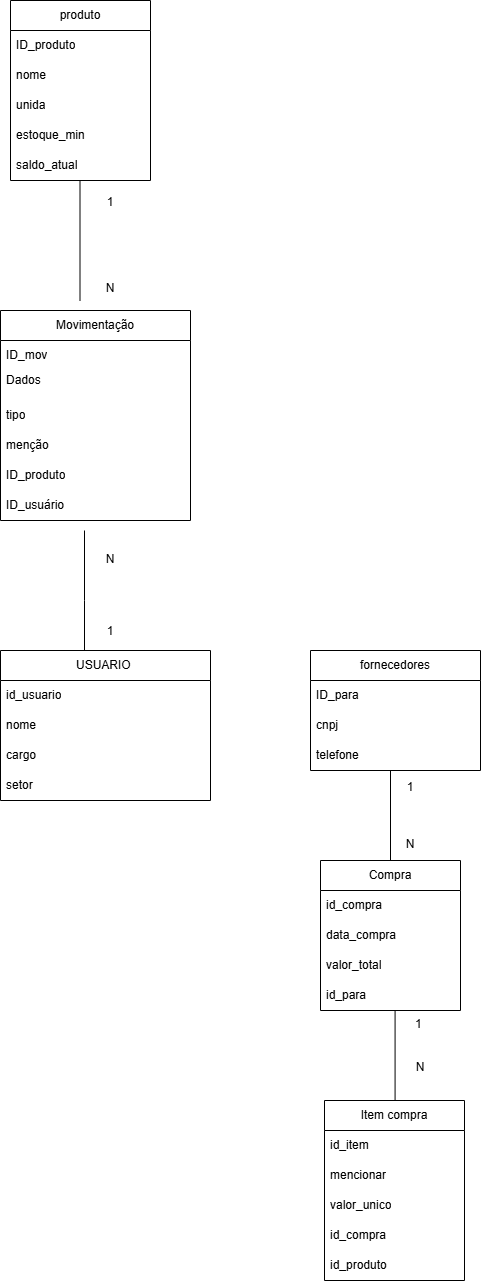

The diagram above was exported from draw.io. Its source (the exported page's mxGraphModel, read from the mxfile embedded in the PNG):
<mxGraphModel dx="1106" dy="710" grid="1" gridSize="10" guides="1" tooltips="1" connect="1" arrows="1" fold="1" page="1" pageScale="1" pageWidth="827" pageHeight="1169" math="0" shadow="0">
  <root>
    <mxCell id="0" />
    <mxCell id="1" parent="0" />
    <mxCell id="H7Dc-1gBGzcNLzasgucv-1" parent="1" style="swimlane;fontStyle=0;childLayout=stackLayout;horizontal=1;startSize=30;horizontalStack=0;resizeParent=1;resizeParentMax=0;resizeLast=0;collapsible=1;marginBottom=0;whiteSpace=wrap;html=1;" value="produto" vertex="1">
      <mxGeometry height="180" width="140" x="30" y="40" as="geometry" />
    </mxCell>
    <mxCell id="H7Dc-1gBGzcNLzasgucv-2" parent="H7Dc-1gBGzcNLzasgucv-1" style="text;strokeColor=none;fillColor=none;align=left;verticalAlign=middle;spacingLeft=4;spacingRight=4;overflow=hidden;points=[[0,0.5],[1,0.5]];portConstraint=eastwest;rotatable=0;whiteSpace=wrap;html=1;" value="ID_produto" vertex="1">
      <mxGeometry height="30" width="140" y="30" as="geometry" />
    </mxCell>
    <mxCell id="H7Dc-1gBGzcNLzasgucv-3" parent="H7Dc-1gBGzcNLzasgucv-1" style="text;strokeColor=none;fillColor=none;align=left;verticalAlign=middle;spacingLeft=4;spacingRight=4;overflow=hidden;points=[[0,0.5],[1,0.5]];portConstraint=eastwest;rotatable=0;whiteSpace=wrap;html=1;" value="nome" vertex="1">
      <mxGeometry height="30" width="140" y="60" as="geometry" />
    </mxCell>
    <mxCell id="H7Dc-1gBGzcNLzasgucv-7" parent="H7Dc-1gBGzcNLzasgucv-1" style="text;strokeColor=none;fillColor=none;align=left;verticalAlign=middle;spacingLeft=4;spacingRight=4;overflow=hidden;points=[[0,0.5],[1,0.5]];portConstraint=eastwest;rotatable=0;whiteSpace=wrap;html=1;" value="unida" vertex="1">
      <mxGeometry height="30" width="140" y="90" as="geometry" />
    </mxCell>
    <mxCell id="H7Dc-1gBGzcNLzasgucv-8" parent="H7Dc-1gBGzcNLzasgucv-1" style="text;strokeColor=none;fillColor=none;align=left;verticalAlign=middle;spacingLeft=4;spacingRight=4;overflow=hidden;points=[[0,0.5],[1,0.5]];portConstraint=eastwest;rotatable=0;whiteSpace=wrap;html=1;" value="estoque_min" vertex="1">
      <mxGeometry height="30" width="140" y="120" as="geometry" />
    </mxCell>
    <mxCell id="H7Dc-1gBGzcNLzasgucv-9" parent="H7Dc-1gBGzcNLzasgucv-1" style="text;strokeColor=none;fillColor=none;align=left;verticalAlign=middle;spacingLeft=4;spacingRight=4;overflow=hidden;points=[[0,0.5],[1,0.5]];portConstraint=eastwest;rotatable=0;whiteSpace=wrap;html=1;" value="saldo_atual" vertex="1">
      <mxGeometry height="30" width="140" y="150" as="geometry" />
    </mxCell>
    <mxCell id="H7Dc-1gBGzcNLzasgucv-14" edge="1" parent="1" style="endArrow=none;html=1;rounded=0;" value="">
      <mxGeometry height="50" relative="1" width="50" as="geometry">
        <mxPoint x="99.5" y="340" as="sourcePoint" />
        <mxPoint x="99.5" y="220" as="targetPoint" />
      </mxGeometry>
    </mxCell>
    <mxCell id="H7Dc-1gBGzcNLzasgucv-15" parent="1" style="text;html=1;whiteSpace=wrap;strokeColor=none;fillColor=none;align=center;verticalAlign=middle;rounded=0;" value="1&lt;div&gt;&lt;br&gt;&lt;/div&gt;&lt;div&gt;&lt;br&gt;&lt;/div&gt;&lt;div&gt;&lt;br&gt;&lt;/div&gt;&lt;div&gt;&lt;br&gt;&lt;/div&gt;&lt;div&gt;&lt;br&gt;&lt;/div&gt;&lt;div&gt;N&lt;/div&gt;" vertex="1">
      <mxGeometry height="30" width="60" x="100" y="270" as="geometry" />
    </mxCell>
    <mxCell id="H7Dc-1gBGzcNLzasgucv-18" parent="1" style="swimlane;fontStyle=0;childLayout=stackLayout;horizontal=1;startSize=30;horizontalStack=0;resizeParent=1;resizeParentMax=0;resizeLast=0;collapsible=1;marginBottom=0;whiteSpace=wrap;html=1;" value="Movimentação" vertex="1">
      <mxGeometry height="210" width="190" x="20" y="350" as="geometry" />
    </mxCell>
    <mxCell id="H7Dc-1gBGzcNLzasgucv-19" parent="H7Dc-1gBGzcNLzasgucv-18" style="text;strokeColor=none;fillColor=none;align=left;verticalAlign=middle;spacingLeft=4;spacingRight=4;overflow=hidden;points=[[0,0.5],[1,0.5]];portConstraint=eastwest;rotatable=0;whiteSpace=wrap;html=1;" value="ID_mov" vertex="1">
      <mxGeometry height="30" width="190" y="30" as="geometry" />
    </mxCell>
    <mxCell id="H7Dc-1gBGzcNLzasgucv-22" parent="H7Dc-1gBGzcNLzasgucv-18" style="text;strokeColor=none;fillColor=none;align=left;verticalAlign=middle;spacingLeft=4;spacingRight=4;overflow=hidden;points=[[0,0.5],[1,0.5]];portConstraint=eastwest;rotatable=0;whiteSpace=wrap;html=1;" value="Dados&lt;div&gt;&lt;br&gt;&lt;/div&gt;" vertex="1">
      <mxGeometry height="30" width="190" y="60" as="geometry" />
    </mxCell>
    <mxCell id="H7Dc-1gBGzcNLzasgucv-23" parent="H7Dc-1gBGzcNLzasgucv-18" style="text;strokeColor=none;fillColor=none;align=left;verticalAlign=middle;spacingLeft=4;spacingRight=4;overflow=hidden;points=[[0,0.5],[1,0.5]];portConstraint=eastwest;rotatable=0;whiteSpace=wrap;html=1;" value="tipo" vertex="1">
      <mxGeometry height="30" width="190" y="90" as="geometry" />
    </mxCell>
    <mxCell id="H7Dc-1gBGzcNLzasgucv-24" parent="H7Dc-1gBGzcNLzasgucv-18" style="text;strokeColor=none;fillColor=none;align=left;verticalAlign=middle;spacingLeft=4;spacingRight=4;overflow=hidden;points=[[0,0.5],[1,0.5]];portConstraint=eastwest;rotatable=0;whiteSpace=wrap;html=1;" value="menção" vertex="1">
      <mxGeometry height="30" width="190" y="120" as="geometry" />
    </mxCell>
    <mxCell id="H7Dc-1gBGzcNLzasgucv-25" parent="H7Dc-1gBGzcNLzasgucv-18" style="text;strokeColor=none;fillColor=none;align=left;verticalAlign=middle;spacingLeft=4;spacingRight=4;overflow=hidden;points=[[0,0.5],[1,0.5]];portConstraint=eastwest;rotatable=0;whiteSpace=wrap;html=1;" value="ID_produto" vertex="1">
      <mxGeometry height="30" width="190" y="150" as="geometry" />
    </mxCell>
    <mxCell id="H7Dc-1gBGzcNLzasgucv-26" parent="H7Dc-1gBGzcNLzasgucv-18" style="text;strokeColor=none;fillColor=none;align=left;verticalAlign=middle;spacingLeft=4;spacingRight=4;overflow=hidden;points=[[0,0.5],[1,0.5]];portConstraint=eastwest;rotatable=0;whiteSpace=wrap;html=1;" value="ID_usuário" vertex="1">
      <mxGeometry height="30" width="190" y="180" as="geometry" />
    </mxCell>
    <mxCell id="H7Dc-1gBGzcNLzasgucv-27" edge="1" parent="1" style="endArrow=none;html=1;rounded=0;" value="">
      <mxGeometry height="50" relative="1" width="50" as="geometry">
        <Array as="points">
          <mxPoint x="104" y="640" />
        </Array>
        <mxPoint x="104" y="700" as="sourcePoint" />
        <mxPoint x="104" y="570" as="targetPoint" />
      </mxGeometry>
    </mxCell>
    <mxCell id="H7Dc-1gBGzcNLzasgucv-28" parent="1" style="text;html=1;whiteSpace=wrap;strokeColor=none;fillColor=none;align=center;verticalAlign=middle;rounded=0;" value="N&lt;div&gt;&lt;br&gt;&lt;/div&gt;&lt;div&gt;&lt;br&gt;&lt;/div&gt;&lt;div&gt;&lt;br&gt;&lt;/div&gt;&lt;div&gt;&lt;br&gt;&lt;/div&gt;&lt;div&gt;1&lt;/div&gt;" vertex="1">
      <mxGeometry height="30" width="60" x="100" y="620" as="geometry" />
    </mxCell>
    <mxCell id="H7Dc-1gBGzcNLzasgucv-30" parent="1" style="swimlane;fontStyle=0;childLayout=stackLayout;horizontal=1;startSize=30;horizontalStack=0;resizeParent=1;resizeParentMax=0;resizeLast=0;collapsible=1;marginBottom=0;whiteSpace=wrap;html=1;" value="&lt;span style=&quot;text-align: left;&quot;&gt;USUARIO&amp;nbsp;&lt;/span&gt;" vertex="1">
      <mxGeometry height="150" width="210" x="20" y="690" as="geometry" />
    </mxCell>
    <mxCell id="H7Dc-1gBGzcNLzasgucv-31" parent="H7Dc-1gBGzcNLzasgucv-30" style="text;strokeColor=none;fillColor=none;align=left;verticalAlign=middle;spacingLeft=4;spacingRight=4;overflow=hidden;points=[[0,0.5],[1,0.5]];portConstraint=eastwest;rotatable=0;whiteSpace=wrap;html=1;" value="id_usuario" vertex="1">
      <mxGeometry height="30" width="210" y="30" as="geometry" />
    </mxCell>
    <mxCell id="H7Dc-1gBGzcNLzasgucv-34" parent="H7Dc-1gBGzcNLzasgucv-30" style="text;strokeColor=none;fillColor=none;align=left;verticalAlign=middle;spacingLeft=4;spacingRight=4;overflow=hidden;points=[[0,0.5],[1,0.5]];portConstraint=eastwest;rotatable=0;whiteSpace=wrap;html=1;" value="nome&amp;nbsp;" vertex="1">
      <mxGeometry height="30" width="210" y="60" as="geometry" />
    </mxCell>
    <mxCell id="H7Dc-1gBGzcNLzasgucv-35" parent="H7Dc-1gBGzcNLzasgucv-30" style="text;strokeColor=none;fillColor=none;align=left;verticalAlign=middle;spacingLeft=4;spacingRight=4;overflow=hidden;points=[[0,0.5],[1,0.5]];portConstraint=eastwest;rotatable=0;whiteSpace=wrap;html=1;" value="cargo&amp;nbsp;" vertex="1">
      <mxGeometry height="30" width="210" y="90" as="geometry" />
    </mxCell>
    <mxCell id="H7Dc-1gBGzcNLzasgucv-36" parent="H7Dc-1gBGzcNLzasgucv-30" style="text;strokeColor=none;fillColor=none;align=left;verticalAlign=middle;spacingLeft=4;spacingRight=4;overflow=hidden;points=[[0,0.5],[1,0.5]];portConstraint=eastwest;rotatable=0;whiteSpace=wrap;html=1;" value="setor&amp;nbsp;" vertex="1">
      <mxGeometry height="30" width="210" y="120" as="geometry" />
    </mxCell>
    <mxCell id="H7Dc-1gBGzcNLzasgucv-39" parent="1" style="swimlane;fontStyle=0;childLayout=stackLayout;horizontal=1;startSize=30;horizontalStack=0;resizeParent=1;resizeParentMax=0;resizeLast=0;collapsible=1;marginBottom=0;whiteSpace=wrap;html=1;" value="fornecedores" vertex="1">
      <mxGeometry height="120" width="170" x="330" y="690" as="geometry" />
    </mxCell>
    <mxCell id="H7Dc-1gBGzcNLzasgucv-40" parent="H7Dc-1gBGzcNLzasgucv-39" style="text;strokeColor=none;fillColor=none;align=left;verticalAlign=middle;spacingLeft=4;spacingRight=4;overflow=hidden;points=[[0,0.5],[1,0.5]];portConstraint=eastwest;rotatable=0;whiteSpace=wrap;html=1;" value="ID_para" vertex="1">
      <mxGeometry height="30" width="170" y="30" as="geometry" />
    </mxCell>
    <mxCell id="H7Dc-1gBGzcNLzasgucv-43" parent="H7Dc-1gBGzcNLzasgucv-39" style="text;strokeColor=none;fillColor=none;align=left;verticalAlign=middle;spacingLeft=4;spacingRight=4;overflow=hidden;points=[[0,0.5],[1,0.5]];portConstraint=eastwest;rotatable=0;whiteSpace=wrap;html=1;" value="cnpj" vertex="1">
      <mxGeometry height="30" width="170" y="60" as="geometry" />
    </mxCell>
    <mxCell id="H7Dc-1gBGzcNLzasgucv-44" parent="H7Dc-1gBGzcNLzasgucv-39" style="text;strokeColor=none;fillColor=none;align=left;verticalAlign=middle;spacingLeft=4;spacingRight=4;overflow=hidden;points=[[0,0.5],[1,0.5]];portConstraint=eastwest;rotatable=0;whiteSpace=wrap;html=1;" value="telefone" vertex="1">
      <mxGeometry height="30" width="170" y="90" as="geometry" />
    </mxCell>
    <mxCell id="H7Dc-1gBGzcNLzasgucv-47" edge="1" parent="1" style="endArrow=none;html=1;rounded=0;" value="">
      <mxGeometry height="50" relative="1" width="50" as="geometry">
        <mxPoint x="410" y="900" as="sourcePoint" />
        <mxPoint x="410" y="810" as="targetPoint" />
      </mxGeometry>
    </mxCell>
    <mxCell id="H7Dc-1gBGzcNLzasgucv-48" parent="1" style="text;html=1;whiteSpace=wrap;strokeColor=none;fillColor=none;align=center;verticalAlign=middle;rounded=0;" value="1&lt;div&gt;&lt;br&gt;&lt;/div&gt;&lt;div&gt;&lt;br&gt;&lt;/div&gt;&lt;div&gt;&lt;br&gt;&lt;/div&gt;&lt;div&gt;N&lt;/div&gt;" vertex="1">
      <mxGeometry height="30" width="60" x="400" y="840" as="geometry" />
    </mxCell>
    <mxCell id="H7Dc-1gBGzcNLzasgucv-51" parent="1" style="swimlane;fontStyle=0;childLayout=stackLayout;horizontal=1;startSize=30;horizontalStack=0;resizeParent=1;resizeParentMax=0;resizeLast=0;collapsible=1;marginBottom=0;whiteSpace=wrap;html=1;" value="Compra" vertex="1">
      <mxGeometry height="150" width="140" x="340" y="900" as="geometry" />
    </mxCell>
    <mxCell id="H7Dc-1gBGzcNLzasgucv-52" parent="H7Dc-1gBGzcNLzasgucv-51" style="text;strokeColor=none;fillColor=none;align=left;verticalAlign=middle;spacingLeft=4;spacingRight=4;overflow=hidden;points=[[0,0.5],[1,0.5]];portConstraint=eastwest;rotatable=0;whiteSpace=wrap;html=1;" value="id_compra" vertex="1">
      <mxGeometry height="30" width="140" y="30" as="geometry" />
    </mxCell>
    <mxCell id="H7Dc-1gBGzcNLzasgucv-55" parent="H7Dc-1gBGzcNLzasgucv-51" style="text;strokeColor=none;fillColor=none;align=left;verticalAlign=middle;spacingLeft=4;spacingRight=4;overflow=hidden;points=[[0,0.5],[1,0.5]];portConstraint=eastwest;rotatable=0;whiteSpace=wrap;html=1;" value="data_compra" vertex="1">
      <mxGeometry height="30" width="140" y="60" as="geometry" />
    </mxCell>
    <mxCell id="H7Dc-1gBGzcNLzasgucv-56" parent="H7Dc-1gBGzcNLzasgucv-51" style="text;strokeColor=none;fillColor=none;align=left;verticalAlign=middle;spacingLeft=4;spacingRight=4;overflow=hidden;points=[[0,0.5],[1,0.5]];portConstraint=eastwest;rotatable=0;whiteSpace=wrap;html=1;" value="valor_total" vertex="1">
      <mxGeometry height="30" width="140" y="90" as="geometry" />
    </mxCell>
    <mxCell id="H7Dc-1gBGzcNLzasgucv-57" parent="H7Dc-1gBGzcNLzasgucv-51" style="text;strokeColor=none;fillColor=none;align=left;verticalAlign=middle;spacingLeft=4;spacingRight=4;overflow=hidden;points=[[0,0.5],[1,0.5]];portConstraint=eastwest;rotatable=0;whiteSpace=wrap;html=1;" value="id_para" vertex="1">
      <mxGeometry height="30" width="140" y="120" as="geometry" />
    </mxCell>
    <mxCell id="H7Dc-1gBGzcNLzasgucv-60" edge="1" parent="1" style="endArrow=none;html=1;rounded=0;" value="">
      <mxGeometry height="50" relative="1" width="50" as="geometry">
        <mxPoint x="414.58" y="1140" as="sourcePoint" />
        <mxPoint x="414.58" y="1050" as="targetPoint" />
      </mxGeometry>
    </mxCell>
    <mxCell id="H7Dc-1gBGzcNLzasgucv-61" parent="1" style="text;html=1;whiteSpace=wrap;strokeColor=none;fillColor=none;align=center;verticalAlign=middle;rounded=0;" value="1&amp;nbsp;&lt;div&gt;&lt;br&gt;&lt;/div&gt;&lt;div&gt;&lt;br&gt;&lt;/div&gt;&lt;div&gt;N&lt;/div&gt;" vertex="1">
      <mxGeometry height="30" width="60" x="410" y="1070" as="geometry" />
    </mxCell>
    <mxCell id="H7Dc-1gBGzcNLzasgucv-62" parent="1" style="swimlane;fontStyle=0;childLayout=stackLayout;horizontal=1;startSize=30;horizontalStack=0;resizeParent=1;resizeParentMax=0;resizeLast=0;collapsible=1;marginBottom=0;whiteSpace=wrap;html=1;" value="Item compra" vertex="1">
      <mxGeometry height="180" width="140" x="344" y="1140" as="geometry" />
    </mxCell>
    <mxCell id="H7Dc-1gBGzcNLzasgucv-63" parent="H7Dc-1gBGzcNLzasgucv-62" style="text;strokeColor=none;fillColor=none;align=left;verticalAlign=middle;spacingLeft=4;spacingRight=4;overflow=hidden;points=[[0,0.5],[1,0.5]];portConstraint=eastwest;rotatable=0;whiteSpace=wrap;html=1;" value="id_item" vertex="1">
      <mxGeometry height="30" width="140" y="30" as="geometry" />
    </mxCell>
    <mxCell id="H7Dc-1gBGzcNLzasgucv-67" parent="H7Dc-1gBGzcNLzasgucv-62" style="text;strokeColor=none;fillColor=none;align=left;verticalAlign=middle;spacingLeft=4;spacingRight=4;overflow=hidden;points=[[0,0.5],[1,0.5]];portConstraint=eastwest;rotatable=0;whiteSpace=wrap;html=1;" value="mencionar" vertex="1">
      <mxGeometry height="30" width="140" y="60" as="geometry" />
    </mxCell>
    <mxCell id="H7Dc-1gBGzcNLzasgucv-68" parent="H7Dc-1gBGzcNLzasgucv-62" style="text;strokeColor=none;fillColor=none;align=left;verticalAlign=middle;spacingLeft=4;spacingRight=4;overflow=hidden;points=[[0,0.5],[1,0.5]];portConstraint=eastwest;rotatable=0;whiteSpace=wrap;html=1;" value="valor_unico" vertex="1">
      <mxGeometry height="30" width="140" y="90" as="geometry" />
    </mxCell>
    <mxCell id="H7Dc-1gBGzcNLzasgucv-69" parent="H7Dc-1gBGzcNLzasgucv-62" style="text;strokeColor=none;fillColor=none;align=left;verticalAlign=middle;spacingLeft=4;spacingRight=4;overflow=hidden;points=[[0,0.5],[1,0.5]];portConstraint=eastwest;rotatable=0;whiteSpace=wrap;html=1;" value="id_compra" vertex="1">
      <mxGeometry height="30" width="140" y="120" as="geometry" />
    </mxCell>
    <mxCell id="H7Dc-1gBGzcNLzasgucv-70" parent="H7Dc-1gBGzcNLzasgucv-62" style="text;strokeColor=none;fillColor=none;align=left;verticalAlign=middle;spacingLeft=4;spacingRight=4;overflow=hidden;points=[[0,0.5],[1,0.5]];portConstraint=eastwest;rotatable=0;whiteSpace=wrap;html=1;" value="id_produto" vertex="1">
      <mxGeometry height="30" width="140" y="150" as="geometry" />
    </mxCell>
  </root>
</mxGraphModel>